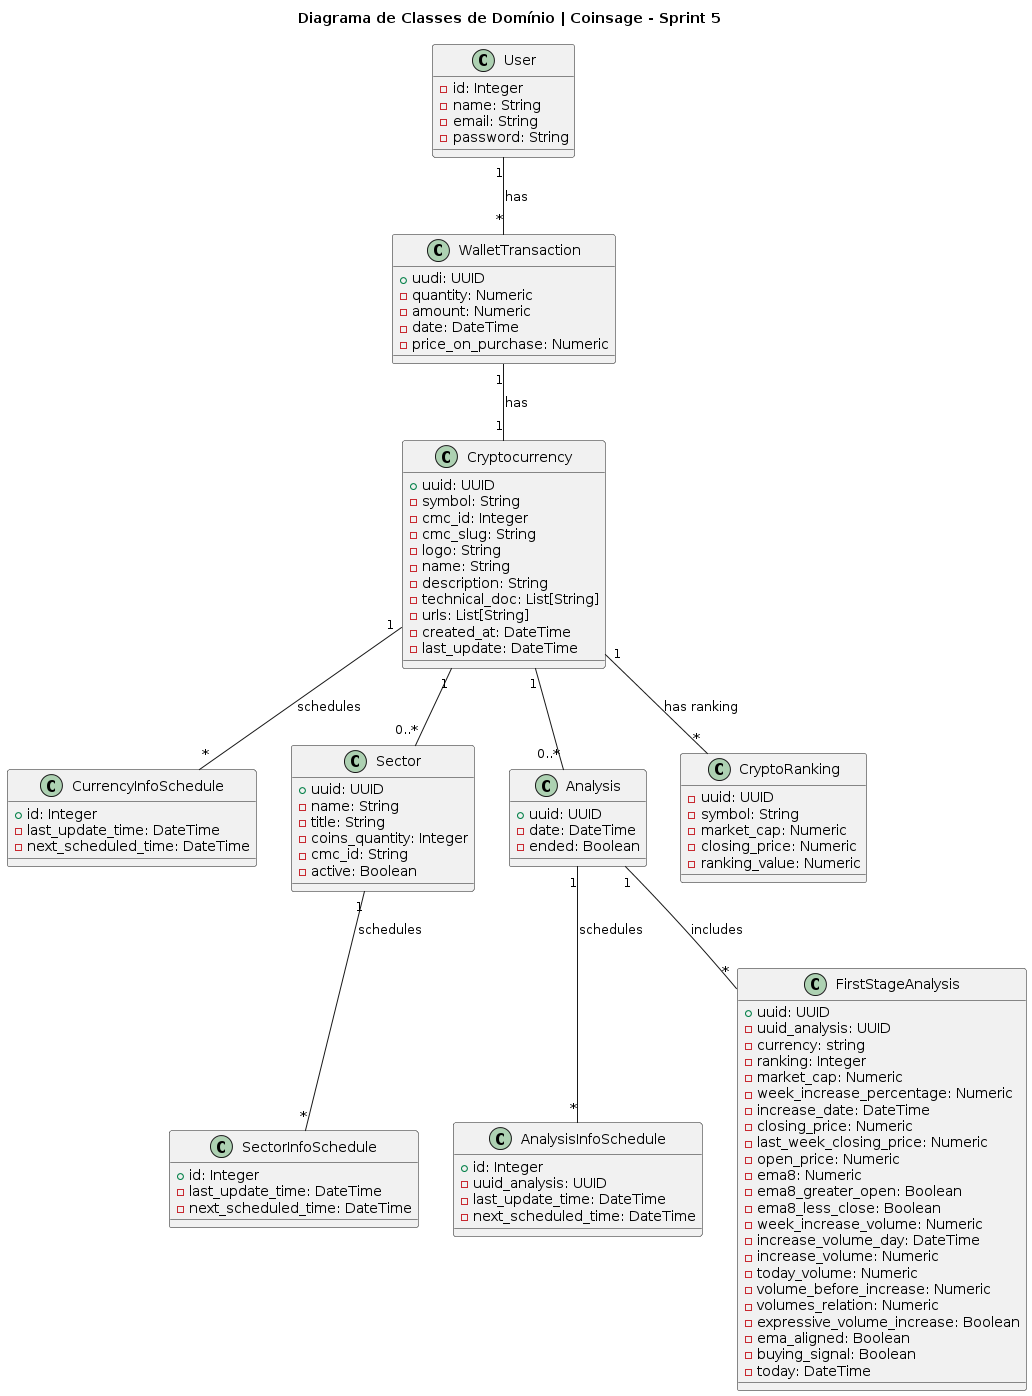

The diagram above was rendered by PlantUML. Its source (embedded in the PNG):
@startuml
title Diagrama de Classes de Domínio | Coinsage - Sprint 5

class User{
    - id: Integer
    - name: String
    - email: String
    - password: String
}

class WalletTransaction {
    + uudi: UUID
    - quantity: Numeric
    - amount: Numeric
    - date: DateTime
    - price_on_purchase: Numeric
}

class Cryptocurrency {
    + uuid: UUID
    - symbol: String
    - cmc_id: Integer
    - cmc_slug: String
    - logo: String
    - name: String
    - description: String
    - technical_doc: List[String]
    - urls: List[String]
    - created_at: DateTime
    - last_update: DateTime
}

class CurrencyInfoSchedule {
    + id: Integer
    - last_update_time: DateTime
    - next_scheduled_time: DateTime
}

class Sector {
    + uuid: UUID
    - name: String
    - title: String
    - coins_quantity: Integer
    - cmc_id: String
    - active: Boolean
}

class SectorInfoSchedule {
    + id: Integer
    - last_update_time: DateTime
    - next_scheduled_time: DateTime
}

class Analysis {
    + uuid: UUID
    - date: DateTime
    - ended: Boolean
}

class AnalysisInfoSchedule {
    + id: Integer
    - uuid_analysis: UUID
    - last_update_time: DateTime
    - next_scheduled_time: DateTime
}

class FirstStageAnalysis {
    + uuid: UUID
    - uuid_analysis: UUID
    - currency: string
    - ranking: Integer
    - market_cap: Numeric
    - week_increase_percentage: Numeric
    - increase_date: DateTime
    - closing_price: Numeric
    - last_week_closing_price: Numeric
    - open_price: Numeric
    - ema8: Numeric
    - ema8_greater_open: Boolean
    - ema8_less_close: Boolean
    - week_increase_volume: Numeric
    - increase_volume_day: DateTime
    - increase_volume: Numeric
    - today_volume: Numeric
    - volume_before_increase: Numeric
    - volumes_relation: Numeric
    - expressive_volume_increase: Boolean
    - ema_aligned: Boolean
    - buying_signal: Boolean
    - today: DateTime
}

class CryptoRanking {
    - uuid: UUID
    - symbol: String
    - market_cap: Numeric
    - closing_price: Numeric
    - ranking_value: Numeric
}

' Relações entre as classes
User "1" -- "*" WalletTransaction : "has"
WalletTransaction "1" -- "1" Cryptocurrency : "has"
Cryptocurrency "1" -- "*" CurrencyInfoSchedule: schedules
Cryptocurrency "1" -- "0..*" Sector
Sector "1" -- "*" SectorInfoSchedule : schedules
Cryptocurrency "1" -- "0..*" Analysis
Analysis "1" -- "*" AnalysisInfoSchedule : schedules
Analysis "1" -- "*" FirstStageAnalysis : includes
Cryptocurrency "1" -- "*" CryptoRanking : "has ranking"
@enduml